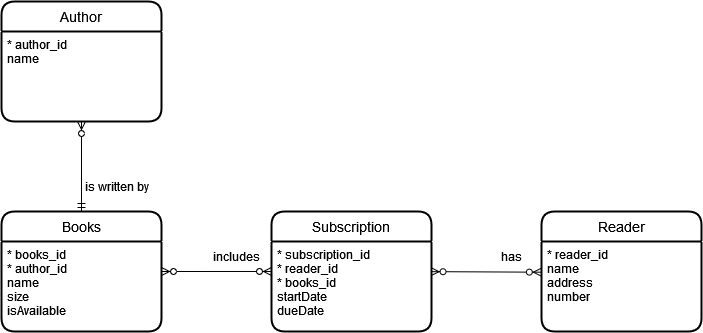

The diagram above was exported from draw.io. Its source (the exported page's mxGraphModel, read from the mxfile embedded in the PNG):
<mxGraphModel dx="1973" dy="489" grid="1" gridSize="10" guides="1" tooltips="1" connect="1" arrows="1" fold="1" page="1" pageScale="1" pageWidth="827" pageHeight="1169" math="0" shadow="0">
  <root>
    <mxCell id="0" />
    <mxCell id="1" parent="0" />
    <mxCell id="dhBpNoKGvdBZl30JWQ_H-2" value="Books" style="swimlane;childLayout=stackLayout;horizontal=1;startSize=30;horizontalStack=0;rounded=1;fontSize=14;fontStyle=0;strokeWidth=2;resizeParent=0;resizeLast=1;shadow=0;dashed=0;align=center;" parent="1" vertex="1">
      <mxGeometry x="-770" y="240" width="160" height="120" as="geometry" />
    </mxCell>
    <mxCell id="wZDp5ztq3gHihaxxvvw1-10" value="" style="fontSize=12;html=1;endArrow=ERzeroToMany;endFill=1;startArrow=ERzeroToMany;rounded=0;entryX=0;entryY=0.333;entryDx=0;entryDy=0;entryPerimeter=0;" edge="1" parent="dhBpNoKGvdBZl30JWQ_H-2" target="dhBpNoKGvdBZl30JWQ_H-8">
      <mxGeometry width="100" height="100" relative="1" as="geometry">
        <mxPoint x="160" y="60" as="sourcePoint" />
        <mxPoint x="230" y="40" as="targetPoint" />
      </mxGeometry>
    </mxCell>
    <mxCell id="dhBpNoKGvdBZl30JWQ_H-3" value="* books_id&#10;* author_id&#10;name&#10;size&#10;isAvailable&#10;" style="align=left;strokeColor=none;fillColor=none;spacingLeft=4;fontSize=12;verticalAlign=top;resizable=0;rotatable=0;part=1;" parent="dhBpNoKGvdBZl30JWQ_H-2" vertex="1">
      <mxGeometry y="30" width="160" height="90" as="geometry" />
    </mxCell>
    <mxCell id="dhBpNoKGvdBZl30JWQ_H-5" value="Author" style="swimlane;childLayout=stackLayout;horizontal=1;startSize=30;horizontalStack=0;rounded=1;fontSize=14;fontStyle=0;strokeWidth=2;resizeParent=0;resizeLast=1;shadow=0;dashed=0;align=center;" parent="1" vertex="1">
      <mxGeometry x="-770" y="30" width="160" height="120" as="geometry">
        <mxRectangle x="-790" y="290" width="80" height="30" as="alternateBounds" />
      </mxGeometry>
    </mxCell>
    <mxCell id="dhBpNoKGvdBZl30JWQ_H-6" value="* author_id&#10;name&#10;" style="align=left;strokeColor=none;fillColor=none;spacingLeft=4;fontSize=12;verticalAlign=top;resizable=0;rotatable=0;part=1;" parent="dhBpNoKGvdBZl30JWQ_H-5" vertex="1">
      <mxGeometry y="30" width="160" height="90" as="geometry" />
    </mxCell>
    <mxCell id="dhBpNoKGvdBZl30JWQ_H-7" value="Subscription" style="swimlane;childLayout=stackLayout;horizontal=1;startSize=30;horizontalStack=0;rounded=1;fontSize=14;fontStyle=0;strokeWidth=2;resizeParent=0;resizeLast=1;shadow=0;dashed=0;align=center;" parent="1" vertex="1">
      <mxGeometry x="-500" y="240" width="160" height="120" as="geometry" />
    </mxCell>
    <mxCell id="dhBpNoKGvdBZl30JWQ_H-8" value="* subscription_id&#10;* reader_id&#10;* books_id&#10;startDate&#10;dueDate&#10;&#10;" style="align=left;strokeColor=none;fillColor=none;spacingLeft=4;fontSize=12;verticalAlign=top;resizable=0;rotatable=0;part=1;" parent="dhBpNoKGvdBZl30JWQ_H-7" vertex="1">
      <mxGeometry y="30" width="160" height="90" as="geometry" />
    </mxCell>
    <mxCell id="dhBpNoKGvdBZl30JWQ_H-11" value="Reader" style="swimlane;childLayout=stackLayout;horizontal=1;startSize=30;horizontalStack=0;rounded=1;fontSize=14;fontStyle=0;strokeWidth=2;resizeParent=0;resizeLast=1;shadow=0;dashed=0;align=center;" parent="1" vertex="1">
      <mxGeometry x="-230" y="240" width="160" height="120" as="geometry" />
    </mxCell>
    <mxCell id="dhBpNoKGvdBZl30JWQ_H-12" value="* reader_id&#10;name&#10;address&#10;number&#10;&#10;&#10;" style="align=left;strokeColor=none;fillColor=none;spacingLeft=4;fontSize=12;verticalAlign=top;resizable=0;rotatable=0;part=1;" parent="dhBpNoKGvdBZl30JWQ_H-11" vertex="1">
      <mxGeometry y="30" width="160" height="90" as="geometry" />
    </mxCell>
    <mxCell id="wZDp5ztq3gHihaxxvvw1-6" value="" style="fontSize=12;html=1;endArrow=ERzeroToMany;startArrow=ERmandOne;rounded=0;exitX=0.5;exitY=0;exitDx=0;exitDy=0;entryX=0.5;entryY=1;entryDx=0;entryDy=0;" edge="1" parent="1" source="dhBpNoKGvdBZl30JWQ_H-2" target="dhBpNoKGvdBZl30JWQ_H-6">
      <mxGeometry width="100" height="100" relative="1" as="geometry">
        <mxPoint x="-500" y="200" as="sourcePoint" />
        <mxPoint x="-400" y="100" as="targetPoint" />
      </mxGeometry>
    </mxCell>
    <mxCell id="wZDp5ztq3gHihaxxvvw1-7" value="is written by" style="text;html=1;align=center;verticalAlign=middle;resizable=0;points=[];autosize=1;strokeColor=none;fillColor=none;" vertex="1" parent="1">
      <mxGeometry x="-700" y="200" width="90" height="30" as="geometry" />
    </mxCell>
    <mxCell id="wZDp5ztq3gHihaxxvvw1-11" value="" style="fontSize=12;html=1;endArrow=ERzeroToMany;endFill=1;startArrow=ERzeroToMany;rounded=0;exitX=0.997;exitY=0.335;exitDx=0;exitDy=0;exitPerimeter=0;entryX=-0.001;entryY=0.341;entryDx=0;entryDy=0;entryPerimeter=0;" edge="1" parent="1" source="dhBpNoKGvdBZl30JWQ_H-8" target="dhBpNoKGvdBZl30JWQ_H-12">
      <mxGeometry width="100" height="100" relative="1" as="geometry">
        <mxPoint x="-360" y="299.73999999999995" as="sourcePoint" />
        <mxPoint x="-290" y="280" as="targetPoint" />
      </mxGeometry>
    </mxCell>
    <mxCell id="wZDp5ztq3gHihaxxvvw1-13" value="has" style="text;html=1;resizable=0;autosize=1;align=center;verticalAlign=middle;points=[];fillColor=none;strokeColor=none;rounded=0;" vertex="1" parent="1">
      <mxGeometry x="-280" y="270" width="40" height="30" as="geometry" />
    </mxCell>
    <mxCell id="wZDp5ztq3gHihaxxvvw1-14" value="&lt;div&gt;includes&lt;/div&gt;" style="text;html=1;resizable=0;autosize=1;align=center;verticalAlign=middle;points=[];fillColor=none;strokeColor=none;rounded=0;" vertex="1" parent="1">
      <mxGeometry x="-570" y="270" width="70" height="30" as="geometry" />
    </mxCell>
  </root>
</mxGraphModel>